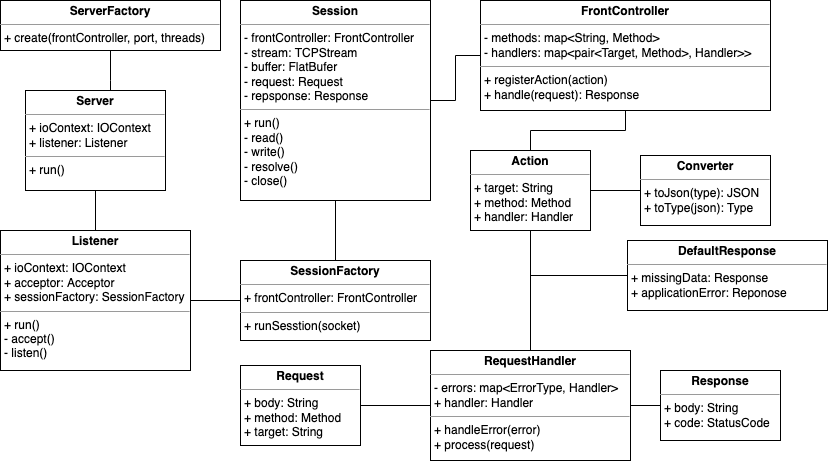

The diagram above was exported from draw.io. Its source (the exported page's mxGraphModel, read from the mxfile embedded in the PNG):
<mxGraphModel dx="858" dy="551" grid="1" gridSize="10" guides="1" tooltips="1" connect="1" arrows="1" fold="1" page="1" pageScale="1" pageWidth="827" pageHeight="1169" math="0" shadow="0">
  <root>
    <mxCell id="0" />
    <mxCell id="1" parent="0" />
    <mxCell id="rLJYBLyXyJer2k2FNfxl-2" value="" style="edgeStyle=orthogonalEdgeStyle;rounded=0;orthogonalLoop=1;jettySize=auto;html=1;endArrow=none;endFill=0;" edge="1" parent="1" source="g0rUzZFoVDVQVFj33p5I-1" target="g0rUzZFoVDVQVFj33p5I-2">
      <mxGeometry relative="1" as="geometry">
        <Array as="points">
          <mxPoint x="110" y="80" />
          <mxPoint x="110" y="80" />
        </Array>
      </mxGeometry>
    </mxCell>
    <mxCell id="g0rUzZFoVDVQVFj33p5I-1" value="&lt;p style=&quot;margin:0px;margin-top:4px;text-align:center;&quot;&gt;&lt;b&gt;ServerFactory&lt;/b&gt;&lt;/p&gt;&lt;hr size=&quot;1&quot;&gt;&lt;p style=&quot;margin:0px;margin-left:4px;&quot;&gt;+ create(frontController, port, threads)&lt;/p&gt;" style="verticalAlign=top;align=left;overflow=fill;fontSize=12;fontFamily=Helvetica;html=1;" parent="1" vertex="1">
      <mxGeometry width="220" height="50" as="geometry" />
    </mxCell>
    <mxCell id="rLJYBLyXyJer2k2FNfxl-3" value="" style="edgeStyle=orthogonalEdgeStyle;rounded=0;orthogonalLoop=1;jettySize=auto;html=1;endArrow=none;endFill=0;" edge="1" parent="1" source="g0rUzZFoVDVQVFj33p5I-2" target="g0rUzZFoVDVQVFj33p5I-3">
      <mxGeometry relative="1" as="geometry" />
    </mxCell>
    <mxCell id="g0rUzZFoVDVQVFj33p5I-2" value="&lt;p style=&quot;margin:0px;margin-top:4px;text-align:center;&quot;&gt;&lt;b&gt;Server&lt;/b&gt;&lt;/p&gt;&lt;hr size=&quot;1&quot;&gt;&lt;p style=&quot;margin:0px;margin-left:4px;&quot;&gt;+ ioContext: IOContext&lt;/p&gt;&lt;p style=&quot;margin:0px;margin-left:4px;&quot;&gt;+ listener: Listener&lt;/p&gt;&lt;hr size=&quot;1&quot;&gt;&lt;p style=&quot;margin:0px;margin-left:4px;&quot;&gt;+ run()&lt;/p&gt;" style="verticalAlign=top;align=left;overflow=fill;fontSize=12;fontFamily=Helvetica;html=1;" parent="1" vertex="1">
      <mxGeometry x="25" y="90" width="140" height="100" as="geometry" />
    </mxCell>
    <mxCell id="rLJYBLyXyJer2k2FNfxl-4" value="" style="edgeStyle=orthogonalEdgeStyle;rounded=0;orthogonalLoop=1;jettySize=auto;html=1;endArrow=none;endFill=0;" edge="1" parent="1" source="g0rUzZFoVDVQVFj33p5I-3" target="g0rUzZFoVDVQVFj33p5I-4">
      <mxGeometry relative="1" as="geometry" />
    </mxCell>
    <mxCell id="g0rUzZFoVDVQVFj33p5I-3" value="&lt;p style=&quot;margin:0px;margin-top:4px;text-align:center;&quot;&gt;&lt;b&gt;Listener&lt;/b&gt;&lt;/p&gt;&lt;hr size=&quot;1&quot;&gt;&lt;p style=&quot;margin:0px;margin-left:4px;&quot;&gt;+ ioContext: IOContext&lt;/p&gt;&lt;p style=&quot;margin:0px;margin-left:4px;&quot;&gt;+ acceptor: Acceptor&lt;/p&gt;&lt;p style=&quot;margin:0px;margin-left:4px;&quot;&gt;+ sessionFactory: SessionFactory&lt;/p&gt;&lt;hr size=&quot;1&quot;&gt;&lt;p style=&quot;margin:0px;margin-left:4px;&quot;&gt;+ run()&lt;/p&gt;&lt;p style=&quot;margin:0px;margin-left:4px;&quot;&gt;- accept()&lt;/p&gt;&lt;p style=&quot;margin:0px;margin-left:4px;&quot;&gt;- listen()&lt;/p&gt;" style="verticalAlign=top;align=left;overflow=fill;fontSize=12;fontFamily=Helvetica;html=1;" parent="1" vertex="1">
      <mxGeometry y="230" width="190" height="140" as="geometry" />
    </mxCell>
    <mxCell id="rLJYBLyXyJer2k2FNfxl-5" value="" style="edgeStyle=orthogonalEdgeStyle;rounded=0;orthogonalLoop=1;jettySize=auto;html=1;endArrow=none;endFill=0;" edge="1" parent="1" source="g0rUzZFoVDVQVFj33p5I-4" target="g0rUzZFoVDVQVFj33p5I-5">
      <mxGeometry relative="1" as="geometry" />
    </mxCell>
    <mxCell id="g0rUzZFoVDVQVFj33p5I-4" value="&lt;p style=&quot;margin:0px;margin-top:4px;text-align:center;&quot;&gt;&lt;b&gt;SessionFactory&lt;/b&gt;&lt;/p&gt;&lt;hr size=&quot;1&quot;&gt;&lt;p style=&quot;margin:0px;margin-left:4px;&quot;&gt;+ frontController: FrontController&lt;/p&gt;&lt;hr size=&quot;1&quot;&gt;&lt;p style=&quot;margin:0px;margin-left:4px;&quot;&gt;+ runSesstion(socket)&lt;/p&gt;" style="verticalAlign=top;align=left;overflow=fill;fontSize=12;fontFamily=Helvetica;html=1;" parent="1" vertex="1">
      <mxGeometry x="240" y="260" width="190" height="80" as="geometry" />
    </mxCell>
    <mxCell id="g0rUzZFoVDVQVFj33p5I-5" value="&lt;p style=&quot;margin:0px;margin-top:4px;text-align:center;&quot;&gt;&lt;b&gt;Session&lt;/b&gt;&lt;/p&gt;&lt;hr size=&quot;1&quot;&gt;&lt;p style=&quot;margin:0px;margin-left:4px;&quot;&gt;- frontController: FrontController&lt;/p&gt;&lt;p style=&quot;margin:0px;margin-left:4px;&quot;&gt;- stream: TCPStream&lt;/p&gt;&lt;p style=&quot;margin:0px;margin-left:4px;&quot;&gt;- buffer: FlatBufer&lt;/p&gt;&lt;p style=&quot;margin:0px;margin-left:4px;&quot;&gt;- request: Request&lt;/p&gt;&lt;p style=&quot;margin:0px;margin-left:4px;&quot;&gt;- repsponse: Response&lt;/p&gt;&lt;hr size=&quot;1&quot;&gt;&lt;p style=&quot;margin:0px;margin-left:4px;&quot;&gt;+ run()&lt;/p&gt;&lt;p style=&quot;margin:0px;margin-left:4px;&quot;&gt;- read()&lt;/p&gt;&lt;p style=&quot;margin:0px;margin-left:4px;&quot;&gt;- write()&lt;/p&gt;&lt;p style=&quot;margin:0px;margin-left:4px;&quot;&gt;- resolve()&lt;/p&gt;&lt;p style=&quot;margin:0px;margin-left:4px;&quot;&gt;- close()&lt;/p&gt;" style="verticalAlign=top;align=left;overflow=fill;fontSize=12;fontFamily=Helvetica;html=1;" parent="1" vertex="1">
      <mxGeometry x="240" width="190" height="200" as="geometry" />
    </mxCell>
    <mxCell id="rLJYBLyXyJer2k2FNfxl-6" value="" style="edgeStyle=orthogonalEdgeStyle;rounded=0;orthogonalLoop=1;jettySize=auto;html=1;endArrow=none;endFill=0;" edge="1" parent="1" source="g0rUzZFoVDVQVFj33p5I-6" target="g0rUzZFoVDVQVFj33p5I-5">
      <mxGeometry relative="1" as="geometry" />
    </mxCell>
    <mxCell id="g0rUzZFoVDVQVFj33p5I-6" value="&lt;p style=&quot;margin:0px;margin-top:4px;text-align:center;&quot;&gt;&lt;b&gt;FrontController&lt;/b&gt;&lt;/p&gt;&lt;hr size=&quot;1&quot;&gt;&lt;p style=&quot;margin:0px;margin-left:4px;&quot;&gt;- methods: map&amp;lt;String, Method&amp;gt;&lt;br&gt;&lt;/p&gt;&lt;p style=&quot;margin:0px;margin-left:4px;&quot;&gt;- handlers: map&amp;lt;pair&amp;lt;Target, Method&amp;gt;, Handler&amp;gt;&amp;gt;&lt;/p&gt;&lt;hr size=&quot;1&quot;&gt;&lt;p style=&quot;margin:0px;margin-left:4px;&quot;&gt;+ registerAction(action)&lt;/p&gt;&lt;p style=&quot;margin:0px;margin-left:4px;&quot;&gt;+ handle(request): Response&lt;/p&gt;" style="verticalAlign=top;align=left;overflow=fill;fontSize=12;fontFamily=Helvetica;html=1;" parent="1" vertex="1">
      <mxGeometry x="480" width="290" height="110" as="geometry" />
    </mxCell>
    <mxCell id="rLJYBLyXyJer2k2FNfxl-7" value="" style="edgeStyle=orthogonalEdgeStyle;rounded=0;orthogonalLoop=1;jettySize=auto;html=1;endArrow=none;endFill=0;" edge="1" parent="1" source="g0rUzZFoVDVQVFj33p5I-7" target="g0rUzZFoVDVQVFj33p5I-6">
      <mxGeometry relative="1" as="geometry" />
    </mxCell>
    <mxCell id="g0rUzZFoVDVQVFj33p5I-7" value="&lt;p style=&quot;margin:0px;margin-top:4px;text-align:center;&quot;&gt;&lt;b&gt;Action&lt;/b&gt;&lt;/p&gt;&lt;hr size=&quot;1&quot;&gt;&lt;p style=&quot;margin:0px;margin-left:4px;&quot;&gt;+ target: String&lt;/p&gt;&lt;p style=&quot;margin:0px;margin-left:4px;&quot;&gt;+ method: Method&lt;/p&gt;&lt;p style=&quot;margin:0px;margin-left:4px;&quot;&gt;+ handler: Handler&lt;/p&gt;" style="verticalAlign=top;align=left;overflow=fill;fontSize=12;fontFamily=Helvetica;html=1;" parent="1" vertex="1">
      <mxGeometry x="470" y="150" width="120" height="80" as="geometry" />
    </mxCell>
    <mxCell id="rLJYBLyXyJer2k2FNfxl-8" value="" style="edgeStyle=orthogonalEdgeStyle;rounded=0;orthogonalLoop=1;jettySize=auto;html=1;endArrow=none;endFill=0;" edge="1" parent="1" source="g0rUzZFoVDVQVFj33p5I-8" target="g0rUzZFoVDVQVFj33p5I-7">
      <mxGeometry relative="1" as="geometry" />
    </mxCell>
    <mxCell id="g0rUzZFoVDVQVFj33p5I-8" value="&lt;p style=&quot;margin:0px;margin-top:4px;text-align:center;&quot;&gt;&lt;b&gt;Converter&lt;/b&gt;&lt;/p&gt;&lt;hr size=&quot;1&quot;&gt;&lt;p style=&quot;margin:0px;margin-left:4px;&quot;&gt;+ toJson(type): JSON&lt;/p&gt;&lt;p style=&quot;margin:0px;margin-left:4px;&quot;&gt;+ toType(json): Type&lt;/p&gt;" style="verticalAlign=top;align=left;overflow=fill;fontSize=12;fontFamily=Helvetica;html=1;" parent="1" vertex="1">
      <mxGeometry x="640" y="155" width="130" height="70" as="geometry" />
    </mxCell>
    <mxCell id="rLJYBLyXyJer2k2FNfxl-1" value="" style="edgeStyle=orthogonalEdgeStyle;rounded=0;orthogonalLoop=1;jettySize=auto;html=1;endArrow=none;endFill=0;" edge="1" parent="1" source="g0rUzZFoVDVQVFj33p5I-9" target="g0rUzZFoVDVQVFj33p5I-11">
      <mxGeometry relative="1" as="geometry" />
    </mxCell>
    <mxCell id="g0rUzZFoVDVQVFj33p5I-9" value="&lt;p style=&quot;margin:0px;margin-top:4px;text-align:center;&quot;&gt;&lt;b&gt;Request&lt;/b&gt;&lt;/p&gt;&lt;hr size=&quot;1&quot;&gt;&lt;p style=&quot;margin:0px;margin-left:4px;&quot;&gt;+ body: String&lt;/p&gt;&lt;p style=&quot;margin:0px;margin-left:4px;&quot;&gt;+ method: Method&lt;/p&gt;&lt;p style=&quot;margin:0px;margin-left:4px;&quot;&gt;+ target: String&lt;/p&gt;" style="verticalAlign=top;align=left;overflow=fill;fontSize=12;fontFamily=Helvetica;html=1;" parent="1" vertex="1">
      <mxGeometry x="240" y="365" width="120" height="80" as="geometry" />
    </mxCell>
    <mxCell id="g0rUzZFoVDVQVFj33p5I-10" value="&lt;p style=&quot;margin:0px;margin-top:4px;text-align:center;&quot;&gt;&lt;b&gt;Response&lt;/b&gt;&lt;/p&gt;&lt;hr size=&quot;1&quot;&gt;&lt;p style=&quot;margin:0px;margin-left:4px;&quot;&gt;+ body: String&lt;/p&gt;&lt;p style=&quot;margin:0px;margin-left:4px;&quot;&gt;+ code: StatusCode&lt;/p&gt;" style="verticalAlign=top;align=left;overflow=fill;fontSize=12;fontFamily=Helvetica;html=1;" parent="1" vertex="1">
      <mxGeometry x="660" y="370" width="120" height="70" as="geometry" />
    </mxCell>
    <mxCell id="rLJYBLyXyJer2k2FNfxl-10" value="" style="edgeStyle=orthogonalEdgeStyle;rounded=0;orthogonalLoop=1;jettySize=auto;html=1;endArrow=none;endFill=0;" edge="1" parent="1" source="g0rUzZFoVDVQVFj33p5I-11" target="g0rUzZFoVDVQVFj33p5I-10">
      <mxGeometry relative="1" as="geometry" />
    </mxCell>
    <mxCell id="rLJYBLyXyJer2k2FNfxl-11" value="" style="edgeStyle=orthogonalEdgeStyle;rounded=0;orthogonalLoop=1;jettySize=auto;html=1;endArrow=none;endFill=0;" edge="1" parent="1" source="g0rUzZFoVDVQVFj33p5I-11" target="g0rUzZFoVDVQVFj33p5I-7">
      <mxGeometry relative="1" as="geometry" />
    </mxCell>
    <mxCell id="g0rUzZFoVDVQVFj33p5I-11" value="&lt;p style=&quot;margin:0px;margin-top:4px;text-align:center;&quot;&gt;&lt;b&gt;RequestHandler&lt;/b&gt;&lt;/p&gt;&lt;hr size=&quot;1&quot;&gt;&lt;p style=&quot;margin:0px;margin-left:4px;&quot;&gt;- errors: map&amp;lt;ErrorType, Handler&amp;gt;&lt;/p&gt;&lt;p style=&quot;margin:0px;margin-left:4px;&quot;&gt;+ handler: Handler&lt;/p&gt;&lt;hr size=&quot;1&quot;&gt;&lt;p style=&quot;margin:0px;margin-left:4px;&quot;&gt;+ handleError(error)&lt;/p&gt;&lt;p style=&quot;margin:0px;margin-left:4px;&quot;&gt;+ process(request)&lt;/p&gt;" style="verticalAlign=top;align=left;overflow=fill;fontSize=12;fontFamily=Helvetica;html=1;" parent="1" vertex="1">
      <mxGeometry x="430" y="350" width="200" height="110" as="geometry" />
    </mxCell>
    <mxCell id="rLJYBLyXyJer2k2FNfxl-9" value="" style="edgeStyle=orthogonalEdgeStyle;rounded=0;orthogonalLoop=1;jettySize=auto;html=1;endArrow=none;endFill=0;" edge="1" parent="1" source="g0rUzZFoVDVQVFj33p5I-12" target="g0rUzZFoVDVQVFj33p5I-7">
      <mxGeometry relative="1" as="geometry" />
    </mxCell>
    <mxCell id="g0rUzZFoVDVQVFj33p5I-12" value="&lt;p style=&quot;margin:0px;margin-top:4px;text-align:center;&quot;&gt;&lt;b&gt;DefaultResponse&lt;/b&gt;&lt;/p&gt;&lt;hr size=&quot;1&quot;&gt;&lt;p style=&quot;margin:0px;margin-left:4px;&quot;&gt;+ missingData: Response&lt;/p&gt;&lt;p style=&quot;margin:0px;margin-left:4px;&quot;&gt;+ applicationError: Reponose&lt;/p&gt;" style="verticalAlign=top;align=left;overflow=fill;fontSize=12;fontFamily=Helvetica;html=1;" parent="1" vertex="1">
      <mxGeometry x="627" y="240" width="200" height="70" as="geometry" />
    </mxCell>
  </root>
</mxGraphModel>